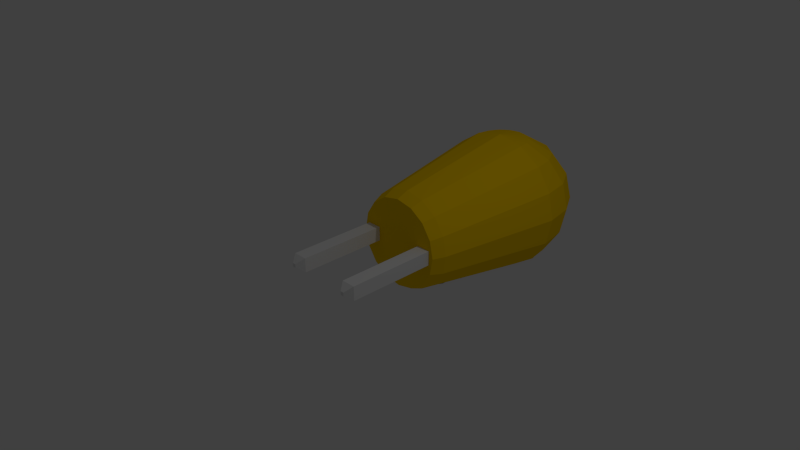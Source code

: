 # Source: 10uF_35V_2_54mm.blend  (saved by Blender 2.69.0; exported with 4.5.12 LTS)
import bpy
from mathutils import Matrix  # noqa: F401  (used for matrix-valued properties, if any)

bpy.ops.wm.read_factory_settings(use_empty=True)
scene = bpy.context.scene
scene.name = 'Scene'

# ---- collections
col_collection_1 = bpy.data.collections.new('Collection 1'); scene.collection.children.link(col_collection_1)

# ---- materials (node trees are filled in below, after node groups)
mat_shape_006 = bpy.data.materials.new('Shape.006')
mat_shape_006.alpha_threshold = 0.0
mat_shape_006.use_transparent_shadow = False
mat_shape_006.diffuse_color = (0.4339, 0.08967, 0.08967, 1.0)
mat_shape_006.roughness = 0.5
mat_shape_006.line_color = (0.0, 0.0, 0.0, 1.0)
mat_shape_005 = bpy.data.materials.new('Shape.005')
mat_shape_005.alpha_threshold = 0.0
mat_shape_005.use_transparent_shadow = False
mat_shape_005.diffuse_color = (1.0, 0.6333, 0.0, 1.0)
mat_shape_005.roughness = 0.5
mat_shape_005.line_color = (0.0, 0.0, 0.0, 1.0)
mat_shape_004 = bpy.data.materials.new('Shape.004')
mat_shape_004.alpha_threshold = 0.0
mat_shape_004.use_transparent_shadow = False
mat_shape_004.diffuse_color = (0.8267, 0.8267, 0.8267, 1.0)
mat_shape_004.roughness = 0.5
mat_shape_004.line_color = (0.0, 0.0, 0.0, 1.0)
mat_shape_003 = bpy.data.materials.new('Shape.003')
mat_shape_003.alpha_threshold = 0.0
mat_shape_003.use_transparent_shadow = False
mat_shape_003.diffuse_color = (0.8267, 0.8267, 0.8267, 1.0)
mat_shape_003.roughness = 0.5
mat_shape_003.line_color = (0.0, 0.0, 0.0, 1.0)
mat_shape_002 = bpy.data.materials.new('Shape.002')
mat_shape_002.alpha_threshold = 0.0
mat_shape_002.use_transparent_shadow = False
mat_shape_002.diffuse_color = (0.001, 0.001, 0.001, 1.0)
mat_shape_002.roughness = 0.5
mat_shape_002.line_color = (0.0, 0.0, 0.0, 1.0)
mat_shape_001 = bpy.data.materials.new('Shape.001')
mat_shape_001.alpha_threshold = 0.0
mat_shape_001.use_transparent_shadow = False
mat_shape_001.diffuse_color = (0.4339, 0.08967, 0.08967, 1.0)
mat_shape_001.roughness = 0.5
mat_shape_001.line_color = (0.0, 0.0, 0.0, 1.0)
mat_shape = bpy.data.materials.new('Shape')
mat_shape.alpha_threshold = 0.0
mat_shape.use_transparent_shadow = False
mat_shape.diffuse_color = (1.0, 0.6333, 0.0, 1.0)
mat_shape.roughness = 0.5
mat_shape.line_color = (0.0, 0.0, 0.0, 1.0)

# ---- material node trees

# ---- world
world_world = bpy.data.worlds.new('World'); scene.world = world_world
world_world.color = (0.05088, 0.05088, 0.05088)
world_world.use_sun_shadow = False
world_world.sun_shadow_jitter_overblur = 0.0
world_world.cycles.sampling_method = 'MANUAL'
world_world.cycles.sample_map_resolution = 256

# ---- cameras
cam_camera = bpy.data.cameras.new('Camera')
cam_camera.clip_end = 100.0
cam_camera.lens = 35.0
cam_camera.sensor_width = 32.0
cam_camera.sensor_height = 18.0
cam_camera.ortho_scale = 7.314
cam_camera.dof.focus_distance = 0.0
cam_camera.dof.aperture_fstop = 128.0

# ---- lights
light_lamp = bpy.data.lights.new('Lamp', 'POINT')
light_lamp.transmission_factor = 0.0
light_lamp.cutoff_distance = 30.0
light_lamp.energy = 100.0
light_lamp.shadow_buffer_clip_start = 1.001
light_lamp.shadow_soft_size = 0.1
light_lamp.shadow_maximum_resolution = 0.006
light_lamp.use_absolute_resolution = True
light_lamp.cycles.use_multiple_importance_sampling = False

# ---- meshes
me_shapeindexedfaceset = bpy.data.meshes.new('ShapeIndexedFaceSet')
me_shapeindexedfaceset.from_pydata([(0.0, 0.0, 0.0), (0.7045, -0.7045, 2.408), (0.6508, -0.7045, 2.714), (0.4981, -0.7045, 2.974), (0.2696, -0.7045, 3.147), (5.92e-17, -0.7045, 3.208), (0.3813, -0.9204, 2.408), (0.3522, -0.9204, 2.574), (0.2696, -0.9204, 2.714), (0.1459, -0.9204, 2.808), (3.941e-17, -0.9204, 2.841)], [], [(1, 2, 7, 6), (2, 3, 8, 7), (3, 4, 9, 8), (4, 5, 10, 9)])
me_shapeindexedfaceset.materials.append(mat_shape_006)
me_shapeindexedfaceset.use_remesh_preserve_volume = False
me_shapeindexedfaceset.use_remesh_preserve_attributes = False
me_shapeindexedfaceset.use_mirror_vertex_groups = False
me_shapeindexedfaceset.update()
me_shapeindexedfaceset_006 = bpy.data.meshes.new('ShapeIndexedFaceSet.006')
me_shapeindexedfaceset_006.from_pydata([(0.0, 0.0, 0.0), (0.3813, 0.9204, 2.408), (0.3522, 0.9204, 2.574), (0.2696, 0.9204, 2.714), (0.1459, 0.9204, 2.808), (3.941e-17, 0.9204, 2.841), (-0.1459, 0.9204, 2.808), (-0.2696, 0.9204, 2.714), (-0.3522, 0.9204, 2.574), (-0.3813, 0.9204, 2.408), (0.7045, 0.7045, 2.408), (0.6508, 0.7045, 2.714), (0.4981, 0.7045, 2.974), (0.2696, 0.7045, 3.147), (5.92e-17, 0.7045, 3.208), (-0.2696, 0.7045, 3.147), (-0.4981, 0.7045, 2.974), (-0.6508, 0.7045, 2.714), (-0.7045, 0.7045, 2.408), (0.9204, 0.3813, 2.408), (0.8504, 0.3813, 2.808), (0.6508, 0.3813, 3.147), (0.3522, 0.3813, 3.374), (7.242e-17, 0.3813, 3.454), (-0.3522, 0.3813, 3.374), (-0.6508, 0.3813, 3.147), (-0.8504, 0.3813, 2.808), (-0.9204, 0.3813, 2.408), (0.9963, 8.087e-18, 2.408), (0.9204, 8.087e-18, 2.841), (0.7045, 8.087e-18, 3.208), (0.3813, 8.087e-18, 3.454), (7.707e-17, 8.087e-18, 3.54), (-0.3813, 8.087e-18, 3.454), (-0.7045, 8.087e-18, 3.208), (-0.9204, 8.087e-18, 2.841), (-0.9963, 8.087e-18, 2.408), (0.9204, -0.3813, 2.408), (0.8504, -0.3813, 2.808), (0.6508, -0.3813, 3.147), (0.3522, -0.3813, 3.374), (7.242e-17, -0.3813, 3.454), (-0.3522, -0.3813, 3.374), (-0.6508, -0.3813, 3.147), (-0.8504, -0.3813, 2.808), (-0.9204, -0.3813, 2.408), (0.7045, -0.7045, 2.408), (0.6508, -0.7045, 2.714), (0.4981, -0.7045, 2.974), (0.2696, -0.7045, 3.147), (5.92e-17, -0.7045, 3.208), (-0.2696, -0.7045, 3.147), (-0.4981, -0.7045, 2.974), (-0.6508, -0.7045, 2.714), (-0.7045, -0.7045, 2.408), (0.3813, -0.9204, 2.408), (0.3522, -0.9204, 2.574), (0.2696, -0.9204, 2.714), (0.1459, -0.9204, 2.808), (3.941e-17, -0.9204, 2.841), (-0.1459, -0.9204, 2.808), (-0.2696, -0.9204, 2.714), (-0.3522, -0.9204, 2.574), (-0.3813, -0.9204, 2.408), (1.607e-17, 0.9963, 2.408), (1.607e-17, -0.9963, 2.408)], [], [(1, 2, 11, 10), (1, 10, 19), (1, 19, 28), (1, 28, 37), (1, 37, 46), (1, 46, 55), (1, 55, 65), (1, 65, 63), (1, 63, 54), (1, 54, 45), (1, 45, 36), (1, 36, 27), (1, 27, 18), (1, 18, 9), (1, 9, 64), (1, 64, 2), (2, 3, 12, 11), (2, 64, 3), (3, 4, 13, 12), (3, 64, 4), (4, 5, 14, 13), (4, 64, 5), (5, 6, 15, 14), (5, 64, 6), (6, 7, 16, 15), (6, 64, 7), (7, 8, 17, 16), (7, 64, 8), (8, 9, 18, 17), (8, 64, 9), (10, 11, 20, 19), (11, 12, 21, 20), (12, 13, 22, 21), (13, 14, 23, 22), (14, 15, 24, 23), (15, 16, 25, 24), (16, 17, 26, 25), (17, 18, 27, 26), (19, 20, 29, 28), (20, 21, 30, 29), (21, 22, 31, 30), (22, 23, 32, 31), (23, 24, 33, 32), (24, 25, 34, 33), (25, 26, 35, 34), (26, 27, 36, 35), (28, 29, 38, 37), (29, 30, 39, 38), (30, 31, 40, 39), (31, 32, 41, 40), (32, 33, 42, 41), (33, 34, 43, 42), (34, 35, 44, 43), (35, 36, 45, 44), (37, 38, 47, 46), (38, 39, 48, 47), (39, 40, 49, 48), (40, 41, 50, 49), (41, 42, 51, 50), (42, 43, 52, 51), (43, 44, 53, 52), (44, 45, 54, 53), (50, 51, 60, 59), (51, 52, 61, 60), (52, 53, 62, 61), (53, 54, 63, 62), (55, 56, 65), (56, 57, 65), (57, 58, 65), (58, 59, 65), (59, 60, 65), (60, 61, 65), (61, 62, 65), (62, 63, 65)])
me_shapeindexedfaceset_006.materials.append(mat_shape_005)
me_shapeindexedfaceset_006.use_remesh_preserve_volume = False
me_shapeindexedfaceset_006.use_remesh_preserve_attributes = False
me_shapeindexedfaceset_006.use_mirror_vertex_groups = False
me_shapeindexedfaceset_006.update()
me_shapeindexedfaceset_005 = bpy.data.meshes.new('ShapeIndexedFaceSet.005')
me_shapeindexedfaceset_005.from_pydata([(0.0, 0.0, 0.0), (0.3643, -0.09182, 0.4428), (0.3643, 0.1082, 0.4428), (0.5643, 0.1082, 0.4428), (0.5643, -0.09182, 0.4428), (0.3643, -0.09182, -0.8233), (0.3643, 0.1082, -0.8233), (0.5643, 0.1082, -0.8233), (0.5643, -0.09182, -0.8233), (0.4393, -0.01682, -0.9233), (0.4393, 0.03318, -0.9233), (0.4893, 0.03318, -0.9233), (0.4893, -0.01682, -0.9233)], [], [(1, 2, 6, 5), (1, 4, 3, 2), (1, 5, 8, 4), (2, 3, 7, 6), (3, 4, 8, 7), (5, 6, 10, 9), (5, 9, 12, 8), (6, 7, 11, 10), (7, 8, 12, 11), (9, 10, 11, 12)])
me_shapeindexedfaceset_005.materials.append(mat_shape_004)
me_shapeindexedfaceset_005.use_remesh_preserve_volume = False
me_shapeindexedfaceset_005.use_remesh_preserve_attributes = False
me_shapeindexedfaceset_005.use_mirror_vertex_groups = False
me_shapeindexedfaceset_005.update()
me_shapeindexedfaceset_004 = bpy.data.meshes.new('ShapeIndexedFaceSet.004')
me_shapeindexedfaceset_004.from_pydata([(0.0, 0.0, 0.0), (-0.5686, -0.1062, 0.4428), (-0.5686, 0.0938, 0.4428), (-0.3686, 0.0938, 0.4428), (-0.3686, -0.1062, 0.4428), (-0.5686, -0.1062, -0.8233), (-0.5686, 0.0938, -0.8233), (-0.3686, 0.0938, -0.8233), (-0.3686, -0.1062, -0.8233), (-0.4936, -0.0312, -0.9233), (-0.4936, 0.0188, -0.9233), (-0.4436, 0.0188, -0.9233), (-0.4436, -0.0312, -0.9233)], [], [(1, 2, 6, 5), (1, 4, 3, 2), (1, 5, 8, 4), (2, 3, 7, 6), (3, 4, 8, 7), (5, 6, 10, 9), (5, 9, 12, 8), (6, 7, 11, 10), (7, 8, 12, 11), (9, 10, 11, 12)])
me_shapeindexedfaceset_004.materials.append(mat_shape_003)
me_shapeindexedfaceset_004.use_remesh_preserve_volume = False
me_shapeindexedfaceset_004.use_remesh_preserve_attributes = False
me_shapeindexedfaceset_004.use_mirror_vertex_groups = False
me_shapeindexedfaceset_004.update()
me_shapeindexedfaceset_003 = bpy.data.meshes.new('ShapeIndexedFaceSet.003')
me_shapeindexedfaceset_003.from_pydata([(0.0, 0.0, 0.0), (-0.1371, -0.9773, 2.009), (-0.1701, -0.9694, 1.966), (-0.1701, -0.9334, 1.77), (-0.1371, -0.9256, 1.727), (-0.1041, -0.9334, 1.77), (-0.1041, -0.9455, 1.835), (0.251, -0.9455, 1.835), (0.251, -0.9573, 1.9), (0.1903, -0.9733, 1.987), (0.1754, -0.9762, 2.003), (0.1579, -0.977, 2.007), (0.1388, -0.9756, 1.999), (0.1315, -0.972, 1.98), (0.1401, -0.9672, 1.953), (0.1784, -0.9574, 1.9), (-0.1041, -0.9574, 1.9), (-0.1041, -0.9694, 1.966), (-0.111, -0.9753, 1.998), (-0.1371, -0.9124, 2.021), (-0.1701, -0.9045, 1.978), (-0.1701, -0.8685, 1.782), (-0.1371, -0.8607, 1.739), (-0.1041, -0.8685, 1.782), (-0.1041, -0.8806, 1.847), (0.251, -0.8806, 1.847), (0.251, -0.8923, 1.911), (0.1903, -0.9084, 1.999), (0.1754, -0.9113, 2.015), (0.1579, -0.9121, 2.019), (0.1388, -0.9106, 2.011), (0.1315, -0.9071, 1.992), (0.1401, -0.9022, 1.965), (0.1784, -0.8925, 1.912), (-0.1041, -0.8925, 1.912), (-0.1041, -0.9045, 1.978), (-0.111, -0.9103, 2.01), (0.2074, -0.7862, 0.9674), (0.2335, -0.7882, 0.9784), (0.2404, -0.794, 1.01), (0.2404, -0.83, 1.206), (0.05299, -0.83, 1.206), (0.02659, -0.8284, 1.197), (0.01603, -0.8241, 1.174), (0.02989, -0.8173, 1.137), (0.04375, -0.8064, 1.078), (0.02131, -0.7968, 1.025), (-0.03743, -0.7931, 1.005), (-0.09518, -0.7975, 1.029), (-0.114, -0.8112, 1.104), (-0.109, -0.8201, 1.152), (-0.09815, -0.8248, 1.178), (-0.08726, -0.8275, 1.192), (-0.08231, -0.8304, 1.208), (-0.09188, -0.8345, 1.231), (-0.1147, -0.8363, 1.241), (-0.1612, -0.8291, 1.201), (-0.18, -0.8111, 1.103), (-0.1701, -0.7983, 1.033), (-0.1457, -0.7896, 0.9859), (-0.111, -0.7844, 0.958), (-0.07307, -0.7818, 0.9437), (-0.03677, -0.7812, 0.9401), (0.06817, -0.7883, 0.9791), (0.1097, -0.8063, 1.077), (0.09853, -0.8181, 1.141), (0.1744, -0.8181, 1.141), (0.1744, -0.794, 1.01), (0.2074, -0.7213, 0.9793), (0.2335, -0.7233, 0.9903), (0.2404, -0.7291, 1.022), (0.2404, -0.7651, 1.218), (0.05299, -0.7651, 1.218), (0.02659, -0.7634, 1.209), (0.01603, -0.7591, 1.186), (0.02989, -0.7524, 1.149), (0.04375, -0.7415, 1.09), (0.02131, -0.7319, 1.037), (-0.03743, -0.7282, 1.017), (-0.09518, -0.7326, 1.041), (-0.114, -0.7463, 1.116), (-0.109, -0.7552, 1.164), (-0.09815, -0.7599, 1.19), (-0.08726, -0.7625, 1.204), (-0.08231, -0.7655, 1.22), (-0.09188, -0.7696, 1.243), (-0.1147, -0.7714, 1.253), (-0.1612, -0.7642, 1.213), (-0.18, -0.7462, 1.115), (-0.1701, -0.7334, 1.045), (-0.1457, -0.7247, 0.9978), (-0.111, -0.7195, 0.9699), (-0.07307, -0.7169, 0.9556), (-0.03677, -0.7163, 0.952), (0.06817, -0.7234, 0.991), (0.1097, -0.7414, 1.089), (0.09853, -0.7532, 1.153), (0.1744, -0.7532, 1.153), (0.1744, -0.7291, 1.022), (0.251, -0.8799, 1.478), (0.2243, -0.8944, 1.557), (0.1569, -0.9031, 1.605), (0.06685, -0.9058, 1.619), (0.004145, -0.9058, 1.619), (-0.1265, -0.8992, 1.583), (-0.18, -0.8799, 1.478), (-0.1533, -0.8655, 1.399), (-0.08594, -0.8568, 1.352), (0.004145, -0.8541, 1.337), (0.06685, -0.8541, 1.337), (0.1975, -0.8607, 1.373), (0.07147, -0.8939, 1.554), (0.154, -0.8901, 1.533), (0.185, -0.8799, 1.478), (0.154, -0.8698, 1.423), (0.07147, -0.866, 1.402), (-0.0004747, -0.866, 1.402), (-0.08297, -0.8698, 1.423), (-0.114, -0.8799, 1.478), (-0.08297, -0.8901, 1.533), (-0.0004747, -0.8939, 1.554), (0.251, -0.815, 1.49), (0.2243, -0.8295, 1.569), (0.1569, -0.8382, 1.616), (0.06685, -0.8409, 1.631), (0.004145, -0.8409, 1.631), (-0.1265, -0.8343, 1.595), (-0.18, -0.815, 1.49), (-0.1533, -0.8006, 1.411), (-0.08594, -0.7919, 1.364), (0.004145, -0.7892, 1.349), (0.06685, -0.7892, 1.349), (0.1975, -0.7958, 1.385), (0.07147, -0.829, 1.566), (0.154, -0.8252, 1.545), (0.185, -0.815, 1.49), (0.154, -0.8049, 1.435), (0.07147, -0.8011, 1.414), (-0.0004747, -0.8011, 1.414), (-0.08297, -0.8049, 1.435), (-0.114, -0.815, 1.49), (-0.08297, -0.8252, 1.545), (-0.0004747, -0.829, 1.566)], [], [(1, 2, 17, 18), (1, 18, 36, 19), (1, 19, 20, 2), (2, 3, 6, 16), (2, 16, 17), (2, 20, 21, 3), (3, 4, 5, 6), (3, 21, 22, 4), (4, 22, 23, 5), (5, 23, 24, 6), (6, 7, 15, 16), (6, 24, 25, 7), (7, 8, 15), (7, 25, 26, 8), (8, 9, 14, 15), (8, 26, 27, 9), (9, 10, 13, 14), (9, 27, 28, 10), (10, 11, 12, 13), (10, 28, 29, 11), (11, 29, 30, 12), (12, 30, 31, 13), (13, 31, 32, 14), (14, 32, 33, 15), (15, 33, 34, 16), (16, 34, 35, 17), (17, 35, 36, 18), (19, 36, 35, 20), (20, 34, 24, 21), (20, 35, 34), (21, 24, 23, 22), (24, 34, 33, 25), (25, 33, 26), (26, 33, 32, 27), (27, 32, 31, 28), (28, 31, 30, 29), (37, 38, 39, 67), (37, 67, 98, 68), (37, 68, 69, 38), (38, 69, 70, 39), (39, 40, 66, 67), (39, 70, 71, 40), (40, 41, 65, 66), (40, 71, 72, 41), (41, 42, 43), (41, 43, 44, 65), (41, 72, 73, 42), (42, 73, 74, 43), (43, 74, 75, 44), (44, 45, 64, 65), (44, 75, 76, 45), (45, 46, 63, 64), (45, 76, 77, 46), (46, 47, 62, 63), (46, 77, 78, 47), (47, 48, 60, 61), (47, 61, 62), (47, 78, 79, 48), (48, 49, 57, 58), (48, 58, 59, 60), (48, 79, 80, 49), (49, 50, 56, 57), (49, 80, 81, 50), (50, 51, 56), (50, 81, 82, 51), (51, 52, 55, 56), (51, 82, 83, 52), (52, 53, 54, 55), (52, 83, 84, 53), (53, 84, 85, 54), (54, 85, 86, 55), (55, 86, 87, 56), (56, 87, 88, 57), (57, 88, 89, 58), (58, 89, 90, 59), (59, 90, 91, 60), (60, 91, 92, 61), (61, 92, 93, 62), (62, 93, 94, 63), (63, 94, 95, 64), (64, 95, 96, 65), (65, 96, 97, 66), (66, 97, 98, 67), (68, 98, 70, 69), (70, 98, 97, 71), (71, 97, 96, 72), (72, 74, 73), (72, 96, 75, 74), (75, 96, 95, 76), (76, 95, 94, 77), (77, 94, 93, 78), (78, 92, 91, 79), (78, 93, 92), (79, 89, 88, 80), (79, 91, 90, 89), (80, 88, 87, 81), (81, 87, 82), (82, 87, 86, 83), (83, 86, 85, 84), (99, 100, 112, 113), (99, 110, 132, 121), (99, 113, 114, 110), (99, 121, 122, 100), (100, 101, 112), (100, 122, 123, 101), (101, 102, 111, 112), (101, 123, 124, 102), (102, 103, 120, 111), (102, 124, 125, 103), (103, 104, 119, 120), (103, 125, 126, 104), (104, 105, 118, 119), (104, 126, 127, 105), (105, 106, 117, 118), (105, 127, 128, 106), (106, 107, 117), (106, 128, 129, 107), (107, 108, 116, 117), (107, 129, 130, 108), (108, 109, 115, 116), (108, 130, 131, 109), (109, 110, 114, 115), (109, 131, 132, 110), (111, 120, 142, 133), (111, 133, 134, 112), (112, 134, 135, 113), (113, 135, 136, 114), (114, 136, 137, 115), (115, 137, 138, 116), (116, 138, 139, 117), (117, 139, 140, 118), (118, 140, 141, 119), (119, 141, 142, 120), (121, 132, 136, 135), (121, 135, 134, 122), (122, 134, 123), (123, 134, 133, 124), (124, 133, 142, 125), (125, 142, 141, 126), (126, 141, 140, 127), (127, 140, 139, 128), (128, 139, 129), (129, 139, 138, 130), (130, 138, 137, 131), (131, 137, 136, 132)])
me_shapeindexedfaceset_003.materials.append(mat_shape_002)
me_shapeindexedfaceset_003.use_remesh_preserve_volume = False
me_shapeindexedfaceset_003.use_remesh_preserve_attributes = False
me_shapeindexedfaceset_003.use_mirror_vertex_groups = False
me_shapeindexedfaceset_003.update()
me_shapeindexedfaceset_002 = bpy.data.meshes.new('ShapeIndexedFaceSet.002')
me_shapeindexedfaceset_002.from_pydata([(0.0, 0.0, 0.0), (0.7078, -0.7078, 2.408), (0.3831, -0.9248, 2.408), (0.4983, -0.4983, 0.6062), (0.2697, -0.651, 0.6062)], [], [(1, 2, 4, 3)])
me_shapeindexedfaceset_002.materials.append(mat_shape_001)
me_shapeindexedfaceset_002.use_remesh_preserve_volume = False
me_shapeindexedfaceset_002.use_remesh_preserve_attributes = False
me_shapeindexedfaceset_002.use_mirror_vertex_groups = False
me_shapeindexedfaceset_002.update()
me_shapeindexedfaceset_001 = bpy.data.meshes.new('ShapeIndexedFaceSet.001')
me_shapeindexedfaceset_001.from_pydata([(0.0, 0.0, 0.0), (1.001, 1.328e-06, 2.408), (0.9248, -0.3831, 2.408), (0.7078, -0.7078, 2.408), (0.3831, -0.9248, 2.408), (4.76e-17, -1.001, 2.408), (-0.3831, -0.9248, 2.408), (-0.7078, -0.7078, 2.408), (-0.9248, -0.3831, 2.408), (-1.001, 1.328e-06, 2.408), (-0.9248, 0.3831, 2.408), (-0.7078, 0.7078, 2.408), (-0.3831, 0.9248, 2.408), (-1.976e-16, 1.001, 2.408), (0.3831, 0.9248, 2.408), (0.7078, 0.7078, 2.408), (0.9248, 0.3831, 2.408), (0.7047, -1.328e-06, 0.6062), (0.651, -0.2697, 0.6062), (0.4983, -0.4983, 0.6062), (0.2697, -0.651, 0.6062), (2.94e-17, -0.7047, 0.6062), (-0.2697, -0.651, 0.6062), (-0.4983, -0.4983, 0.6062), (-0.651, -0.2697, 0.6062), (-0.7047, -1.328e-06, 0.6062), (-0.651, 0.2697, 0.6062), (-0.4983, 0.4983, 0.6062), (-0.2697, 0.651, 0.6062), (-1.432e-16, 0.7047, 0.6062), (0.2697, 0.651, 0.6062), (0.4983, 0.4983, 0.6062), (0.651, 0.2697, 0.6062), (0.637, -1.328e-06, 0.431), (0.5885, -0.2438, 0.431), (0.4505, -0.4505, 0.431), (0.2438, -0.5885, 0.431), (2.94e-17, -0.637, 0.431), (-0.2438, -0.5885, 0.431), (-0.4505, -0.4505, 0.431), (-0.5885, -0.2438, 0.431), (-0.637, -1.328e-06, 0.431), (-0.5885, 0.2438, 0.431), (-0.4505, 0.4505, 0.431), (-0.2438, 0.5885, 0.431), (-1.403e-16, 0.637, 0.431), (0.2438, 0.5885, 0.431), (0.4505, 0.4505, 0.431), (0.5885, 0.2438, 0.431)], [], [(1, 2, 18, 17), (1, 16, 15), (1, 15, 14), (1, 14, 13), (1, 13, 12), (1, 12, 11), (1, 11, 10), (1, 10, 9), (1, 9, 8), (1, 8, 7), (1, 7, 6), (1, 6, 5), (1, 5, 4), (1, 4, 3), (1, 3, 2), (1, 17, 32, 16), (2, 3, 19, 18), (4, 5, 21, 20), (5, 6, 22, 21), (6, 7, 23, 22), (7, 8, 24, 23), (8, 9, 25, 24), (9, 10, 26, 25), (10, 11, 27, 26), (11, 12, 28, 27), (12, 13, 29, 28), (13, 14, 30, 29), (14, 15, 31, 30), (15, 16, 32, 31), (17, 18, 34, 33), (17, 33, 48, 32), (18, 19, 35, 34), (19, 20, 36, 35), (20, 21, 37, 36), (21, 22, 38, 37), (22, 23, 39, 38), (23, 24, 40, 39), (24, 25, 41, 40), (25, 26, 42, 41), (26, 27, 43, 42), (27, 28, 44, 43), (28, 29, 45, 44), (29, 30, 46, 45), (30, 31, 47, 46), (31, 32, 48, 47), (33, 34, 35), (33, 35, 36), (33, 36, 37), (33, 37, 38), (33, 38, 39), (33, 39, 40), (33, 40, 41), (33, 41, 42), (33, 42, 43), (33, 43, 44), (33, 44, 45), (33, 45, 46), (33, 46, 47), (33, 47, 48)])
me_shapeindexedfaceset_001.materials.append(mat_shape)
me_shapeindexedfaceset_001.use_remesh_preserve_volume = False
me_shapeindexedfaceset_001.use_remesh_preserve_attributes = False
me_shapeindexedfaceset_001.use_mirror_vertex_groups = False
me_shapeindexedfaceset_001.update()

# ---- objects
ob_shapeindexedfaceset_006 = bpy.data.objects.new('ShapeIndexedFaceSet.006', me_shapeindexedfaceset)
ob_shapeindexedfaceset_005 = bpy.data.objects.new('ShapeIndexedFaceSet.005', me_shapeindexedfaceset_006)
ob_shapeindexedfaceset_004 = bpy.data.objects.new('ShapeIndexedFaceSet.004', me_shapeindexedfaceset_005)
ob_shapeindexedfaceset_003 = bpy.data.objects.new('ShapeIndexedFaceSet.003', me_shapeindexedfaceset_004)
ob_shapeindexedfaceset_002 = bpy.data.objects.new('ShapeIndexedFaceSet.002', me_shapeindexedfaceset_003)
ob_shapeindexedfaceset_001 = bpy.data.objects.new('ShapeIndexedFaceSet.001', me_shapeindexedfaceset_002)
ob_shapeindexedfaceset = bpy.data.objects.new('ShapeIndexedFaceSet', me_shapeindexedfaceset_001)
ob_lamp = bpy.data.objects.new('Lamp', light_lamp)
ob_camera = bpy.data.objects.new('Camera', cam_camera)

# ---- transforms, parenting, visibility, modifiers, constraints
ob_shapeindexedfaceset_006.location = (0.0, 0.0, 0.0)
ob_shapeindexedfaceset_006.rotation_euler = (1.571, -0.0, 3.142)
ob_shapeindexedfaceset_006.lineart.crease_threshold = 0.0
ob_shapeindexedfaceset_005.location = (0.0, 0.0, 0.0)
ob_shapeindexedfaceset_005.rotation_euler = (1.571, -0.0, 3.142)
ob_shapeindexedfaceset_005.lineart.crease_threshold = 0.0
ob_shapeindexedfaceset_004.location = (0.0, 0.0, 0.0)
ob_shapeindexedfaceset_004.rotation_euler = (1.571, -0.0, 3.142)
ob_shapeindexedfaceset_004.lineart.crease_threshold = 0.0
ob_shapeindexedfaceset_003.location = (0.0, 0.0, 0.0)
ob_shapeindexedfaceset_003.rotation_euler = (1.571, -0.0, 3.142)
ob_shapeindexedfaceset_003.lineart.crease_threshold = 0.0
ob_shapeindexedfaceset_002.location = (0.0, 0.0, 0.0)
ob_shapeindexedfaceset_002.rotation_euler = (1.571, -0.0, 3.142)
ob_shapeindexedfaceset_002.lineart.crease_threshold = 0.0
ob_shapeindexedfaceset_001.location = (0.0, 0.0, 0.0)
ob_shapeindexedfaceset_001.rotation_euler = (1.571, -0.0, 3.142)
ob_shapeindexedfaceset_001.lineart.crease_threshold = 0.0
ob_shapeindexedfaceset.location = (0.0, 0.0, 0.0)
ob_shapeindexedfaceset.rotation_euler = (1.571, -0.0, 3.142)
ob_shapeindexedfaceset.lineart.crease_threshold = 0.0
ob_lamp.location = (4.076, 1.005, 5.904)
ob_lamp.rotation_euler = (0.6503, 0.05522, 1.866)
ob_lamp.lock_rotations_4d = False
ob_lamp.empty_display_type = 'ARROWS'
ob_lamp.color = (0.0, 0.0, 0.0, 0.0)
ob_lamp.lineart.crease_threshold = 0.0
ob_camera.location = (7.481, -6.508, 5.344)
ob_camera.rotation_euler = (1.109, 0.01082, 0.8149)
ob_camera.lock_rotations_4d = False
ob_camera.empty_display_type = 'ARROWS'
ob_camera.color = (0.0, 0.0, 0.0, 0.0)
ob_camera.display_type = 'WIRE'
ob_camera.lineart.crease_threshold = 0.0

# ---- collection membership
col_collection_1.objects.link(ob_shapeindexedfaceset_006)
col_collection_1.objects.link(ob_shapeindexedfaceset_005)
col_collection_1.objects.link(ob_shapeindexedfaceset_004)
col_collection_1.objects.link(ob_shapeindexedfaceset_003)
col_collection_1.objects.link(ob_shapeindexedfaceset_002)
col_collection_1.objects.link(ob_shapeindexedfaceset_001)
col_collection_1.objects.link(ob_shapeindexedfaceset)
col_collection_1.objects.link(ob_lamp)
col_collection_1.objects.link(ob_camera)

# ---- scene / render settings (as saved in the file)
scene.camera = ob_camera
scene.frame_start = 1; scene.frame_end = 250; scene.frame_set(1)
scene.render.engine = 'BLENDER_EEVEE_NEXT'
scene.render.image_settings.compression = 90
scene.render.resolution_percentage = 50
scene.render.dither_intensity = 0.0
scene.cycles.use_denoising = False
scene.cycles.samples = 10
scene.cycles.sampling_pattern = 'TABULATED_SOBOL'
scene.cycles.light_sampling_threshold = 0.0
scene.cycles.use_adaptive_sampling = False
scene.cycles.use_light_tree = False
scene.cycles.blur_glossy = 0.0
scene.cycles.volume_bounces = 1
scene.cycles.pixel_filter_type = 'GAUSSIAN'
scene.cycles.sample_clamp_indirect = 0.0
scene.view_settings.view_transform = 'Standard'
bpy.context.view_layer.update()
